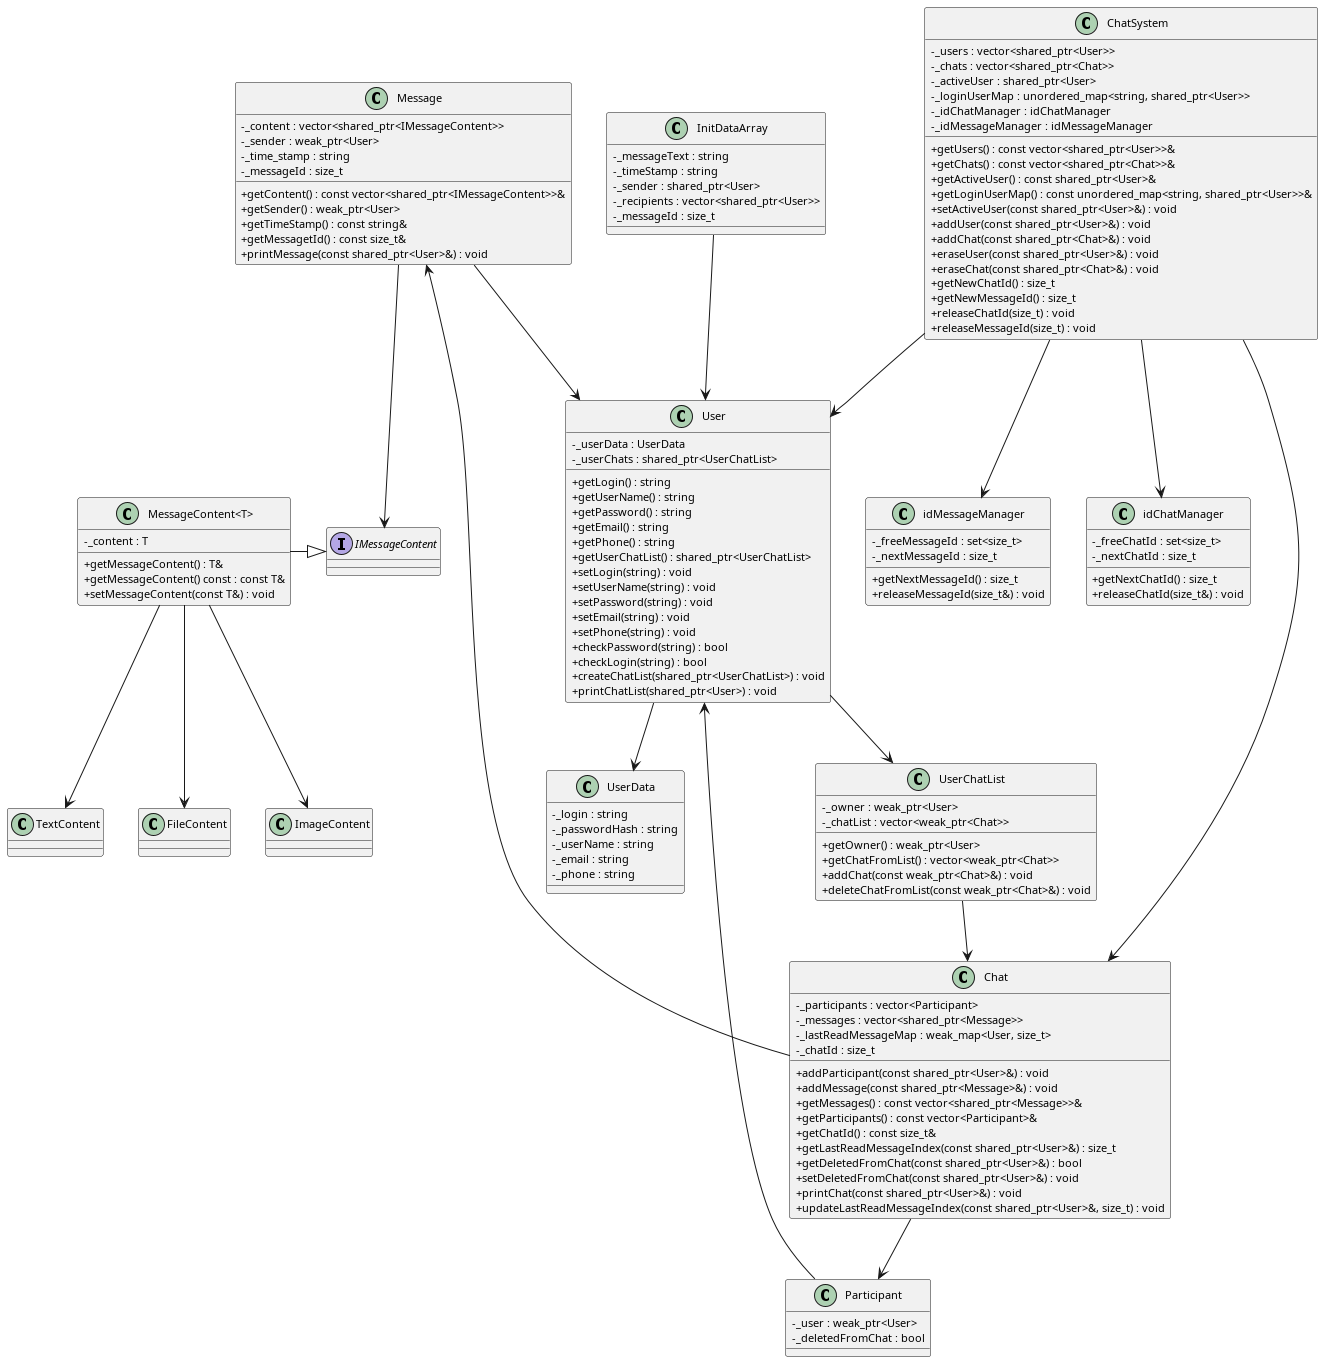

The diagram above was rendered by PlantUML. Its source (embedded in the PNG):
@startuml plant

skinparam classAttributeIconSize 0
skinparam classFontSize 12
skinparam classAttributeFontSize 11
skinparam classMethodFontSize 11

class ChatSystem {
  - _users : vector<shared_ptr<User>>
  - _chats : vector<shared_ptr<Chat>>
  - _activeUser : shared_ptr<User>
  - _loginUserMap : unordered_map<string, shared_ptr<User>>
  - _idChatManager : idChatManager
  - _idMessageManager : idMessageManager
  + getUsers() : const vector<shared_ptr<User>>&
  + getChats() : const vector<shared_ptr<Chat>>&
  + getActiveUser() : const shared_ptr<User>&
  + getLoginUserMap() : const unordered_map<string, shared_ptr<User>>&
  + setActiveUser(const shared_ptr<User>&) : void
  + addUser(const shared_ptr<User>&) : void
  + addChat(const shared_ptr<Chat>&) : void
  + eraseUser(const shared_ptr<User>&) : void
  + eraseChat(const shared_ptr<Chat>&) : void
  + getNewChatId() : size_t
  + getNewMessageId() : size_t
  + releaseChatId(size_t) : void
  + releaseMessageId(size_t) : void
}

class idChatManager {
  - _freeChatId : set<size_t>
  - _nextChatId : size_t
  + getNextChatId() : size_t
  + releaseChatId(size_t&) : void
}

class idMessageManager {
  - _freeMessageId : set<size_t>
  - _nextMessageId : size_t
  + getNextMessageId() : size_t
  + releaseMessageId(size_t&) : void
}

class User {
  - _userData : UserData
  - _userChats : shared_ptr<UserChatList>
  + getLogin() : string
  + getUserName() : string
  + getPassword() : string
  + getEmail() : string
  + getPhone() : string
  + getUserChatList() : shared_ptr<UserChatList>
  + setLogin(string) : void
  + setUserName(string) : void
  + setPassword(string) : void
  + setEmail(string) : void
  + setPhone(string) : void
  + checkPassword(string) : bool
  + checkLogin(string) : bool
  + createChatList(shared_ptr<UserChatList>) : void
  + printChatList(shared_ptr<User>) : void
}

class UserData {
  - _login : string
  - _passwordHash : string
  - _userName : string
  - _email : string
  - _phone : string
}

class UserChatList {
  - _owner : weak_ptr<User>
  - _chatList : vector<weak_ptr<Chat>>
  + getOwner() : weak_ptr<User>
  + getChatFromList() : vector<weak_ptr<Chat>>
  + addChat(const weak_ptr<Chat>&) : void
  + deleteChatFromList(const weak_ptr<Chat>&) : void
}

class Chat {
  - _participants : vector<Participant>
  - _messages : vector<shared_ptr<Message>>
  - _lastReadMessageMap : weak_map<User, size_t>
  - _chatId : size_t
  + addParticipant(const shared_ptr<User>&) : void
  + addMessage(const shared_ptr<Message>&) : void
  + getMessages() : const vector<shared_ptr<Message>>&
  + getParticipants() : const vector<Participant>&
  + getChatId() : const size_t&
  + getLastReadMessageIndex(const shared_ptr<User>&) : size_t
  + getDeletedFromChat(const shared_ptr<User>&) : bool
  + setDeletedFromChat(const shared_ptr<User>&) : void
  + printChat(const shared_ptr<User>&) : void
  + updateLastReadMessageIndex(const shared_ptr<User>&, size_t) : void
}

class Participant {
  - _user : weak_ptr<User>
  - _deletedFromChat : bool
}

class Message {
  - _content : vector<shared_ptr<IMessageContent>>
  - _sender : weak_ptr<User>
  - _time_stamp : string
  - _messageId : size_t
  + getContent() : const vector<shared_ptr<IMessageContent>>&
  + getSender() : weak_ptr<User>
  + getTimeStamp() : const string&
  + getMessagetId() : const size_t&
  + printMessage(const shared_ptr<User>&) : void
}

interface IMessageContent

class "MessageContent<T>" {
  - _content : T
  + getMessageContent() : T&
  + getMessageContent() const : const T&
  + setMessageContent(const T&) : void
}

class InitDataArray {
  - _messageText : string
  - _timeStamp : string
  - _sender : shared_ptr<User>
  - _recipients : vector<shared_ptr<User>>
  - _messageId : size_t
}

ChatSystem --> User
ChatSystem --> Chat
ChatSystem --> idChatManager
ChatSystem --> idMessageManager
User --> UserData
User --> UserChatList
UserChatList --> Chat
Chat --> Participant
Participant --> User
Chat --> Message
Message --> User
Message --> IMessageContent
"MessageContent<T>" -|> IMessageContent
"MessageContent<T>" --> TextContent
"MessageContent<T>" --> FileContent
"MessageContent<T>" --> ImageContent
InitDataArray --> User

@enduml